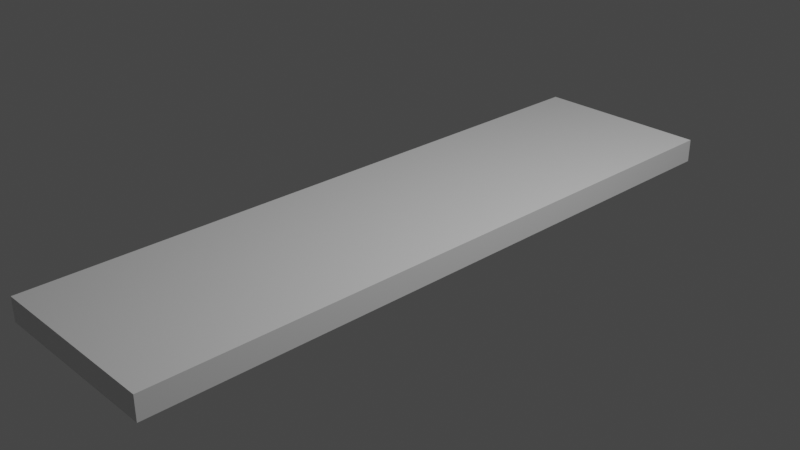 # Source: MichelPatty_Procedure8.blend  (saved by Blender 3.3.6; exported with 4.5.12 LTS)
import bpy
from mathutils import Matrix  # noqa: F401  (used for matrix-valued properties, if any)

bpy.ops.wm.read_factory_settings(use_empty=True)
scene = bpy.context.scene
scene.name = 'Scene'

# ---- collections
col_collection = bpy.data.collections.new('Collection'); scene.collection.children.link(col_collection)

# ---- materials (node trees are filled in below, after node groups)
mat_material = bpy.data.materials.new('Material')
mat_material.alpha_threshold = 0.0
mat_material.use_transparent_shadow = False
mat_material.roughness = 0.5
mat_material.line_color = (0.0, 0.0, 0.0, 1.0)

# ---- material node trees
mat_material.use_nodes = True; mat_material.node_tree.nodes.clear()
_N = mat_material.node_tree.nodes; _L = mat_material.node_tree.links
n0 = _N.new('ShaderNodeOutputMaterial'); n0.name = 'Material Output'; n0.location = (300, 300)
n1 = _N.new('ShaderNodeBsdfPrincipled'); n1.name = 'Principled BSDF'; n1.location = (10, 300)
n1.distribution = 'GGX'
n1.subsurface_method = 'RANDOM_WALK_SKIN'
n1.inputs[3].default_value = 1.45
n1.inputs[27].default_value = (0.0, 0.0, 0.0, 1.0)
n1.inputs[28].default_value = 1.0
_L.new(n1.outputs[0], n0.inputs[0])
n0.is_active_output = True

# ---- world
world_world = bpy.data.worlds.new('World'); scene.world = world_world
world_world.use_nodes = True; world_world.node_tree.nodes.clear()
_N = world_world.node_tree.nodes; _L = world_world.node_tree.links
n0 = _N.new('ShaderNodeOutputWorld'); n0.name = 'World Output'; n0.location = (300, 300)
n1 = _N.new('ShaderNodeBackground'); n1.name = 'Background'; n1.location = (10, 300)
n1.inputs[0].default_value = (0.05088, 0.05088, 0.05088, 1.0)
_L.new(n1.outputs[0], n0.inputs[0])
n0.is_active_output = True
world_world.color = (0.05088, 0.05088, 0.05088)
world_world.use_sun_shadow = False
world_world.sun_shadow_jitter_overblur = 0.0

# ---- cameras
cam_camera = bpy.data.cameras.new('Camera')
cam_camera.clip_end = 100.0
cam_camera.ortho_scale = 7.314

# ---- lights
light_light = bpy.data.lights.new('Light', 'POINT')
light_light.transmission_factor = 0.0
light_light.energy = 1000.0
light_light.shadow_soft_size = 0.1
light_light.shadow_maximum_resolution = 0.006
light_light.use_absolute_resolution = True

# ---- meshes
me_cube = bpy.data.meshes.new('Cube')
me_cube.from_pydata([(1.0, 1.0, 1.0), (1.0, 1.0, -1.0), (1.0, -1.0, 1.0), (1.0, -1.0, -1.0), (-1.0, 1.0, 1.0), (-1.0, 1.0, -1.0), (-1.0, -1.0, 1.0), (-1.0, -1.0, -1.0)], [], [(0, 4, 6, 2), (3, 2, 6, 7), (7, 6, 4, 5), (5, 1, 3, 7), (1, 0, 2, 3), (5, 4, 0, 1)])
_uv = me_cube.uv_layers.new(name='UVMap')
_uv.uv.foreach_set('vector', [0.625, 0.5, 0.875, 0.5, 0.875, 0.75, 0.625, 0.75, 0.375, 0.75, 0.625, 0.75, 0.625, 1.0, 0.375, 1.0, 0.375, 0.0, 0.625, 0.0, 0.625, 0.25, 0.375, 0.25, 0.125, 0.5, 0.375, 0.5, 0.375, 0.75, 0.125, 0.75, 0.375, 0.5, 0.625, 0.5, 0.625, 0.75, 0.375, 0.75, 0.375, 0.25, 0.625, 0.25, 0.625, 0.5, 0.375, 0.5])
me_cube.materials.append(mat_material)
me_cube.use_mirror_vertex_groups = False
me_cube.update()

# ---- objects
ob_cube = bpy.data.objects.new('Cube', me_cube)
ob_light = bpy.data.objects.new('Light', light_light)
ob_camera = bpy.data.objects.new('Camera', cam_camera)

# ---- transforms, parenting, visibility, modifiers, constraints
ob_cube.location = (0.0, 0.0, 0.0)
ob_cube.scale = (1.0, -3.668, -0.1309)
ob_cube.lock_rotations_4d = False
ob_cube.empty_display_type = 'ARROWS'
ob_cube.lineart.crease_threshold = 0.0
ob_light.location = (4.076, 1.005, 5.904)
ob_light.rotation_euler = (0.6503, 0.05522, 1.866)
ob_light.lock_rotations_4d = False
ob_light.empty_display_type = 'ARROWS'
ob_light.color = (0.0, 0.0, 0.0, 0.0)
ob_light.lineart.crease_threshold = 0.0
ob_camera.location = (7.359, -6.926, 4.958)
ob_camera.rotation_euler = (1.109, 0.0, 0.8149)
ob_camera.lock_rotations_4d = False
ob_camera.empty_display_type = 'ARROWS'
ob_camera.color = (0.0, 0.0, 0.0, 0.0)
ob_camera.display_type = 'WIRE'
ob_camera.lineart.crease_threshold = 0.0

# ---- collection membership
col_collection.objects.link(ob_cube)
col_collection.objects.link(ob_light)
col_collection.objects.link(ob_camera)

# ---- scene / render settings (as saved in the file)
scene.camera = ob_camera
scene.frame_start = 1; scene.frame_end = 250; scene.frame_set(1)
scene.render.engine = 'BLENDER_EEVEE_NEXT'
scene.cycles.sampling_pattern = 'TABULATED_SOBOL'
scene.cycles.use_light_tree = False
scene.view_settings.view_transform = 'Filmic'
bpy.context.view_layer.update()
